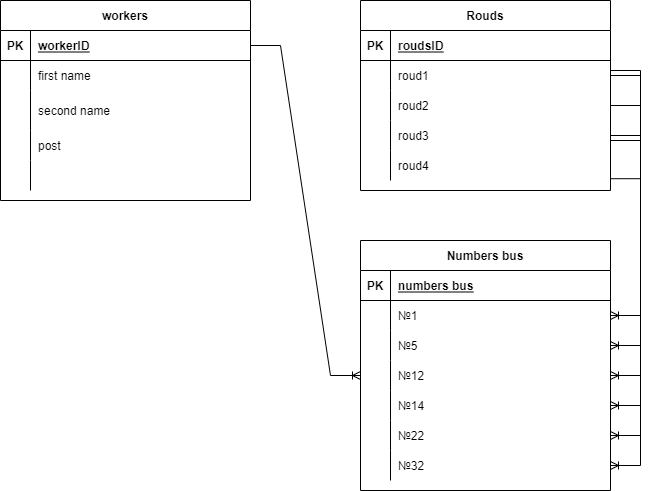

The diagram above was exported from draw.io. Its source (the exported page's mxGraphModel, read from the mxfile embedded in the PNG):
<mxGraphModel dx="1038" dy="521" grid="1" gridSize="10" guides="1" tooltips="1" connect="1" arrows="1" fold="1" page="1" pageScale="1" pageWidth="850" pageHeight="1100" math="0" shadow="0" extFonts="Permanent Marker^https://fonts.googleapis.com/css?family=Permanent+Marker">
  <root>
    <mxCell id="0" />
    <mxCell id="1" parent="0" />
    <mxCell id="C-vyLk0tnHw3VtMMgP7b-2" value="Rouds" style="shape=table;startSize=30;container=1;collapsible=1;childLayout=tableLayout;fixedRows=1;rowLines=0;fontStyle=1;align=center;resizeLast=1;" parent="1" vertex="1">
      <mxGeometry x="450" y="120" width="250" height="190" as="geometry" />
    </mxCell>
    <mxCell id="C-vyLk0tnHw3VtMMgP7b-3" value="" style="shape=partialRectangle;collapsible=0;dropTarget=0;pointerEvents=0;fillColor=none;points=[[0,0.5],[1,0.5]];portConstraint=eastwest;top=0;left=0;right=0;bottom=1;" parent="C-vyLk0tnHw3VtMMgP7b-2" vertex="1">
      <mxGeometry y="30" width="250" height="30" as="geometry" />
    </mxCell>
    <mxCell id="C-vyLk0tnHw3VtMMgP7b-4" value="PK" style="shape=partialRectangle;overflow=hidden;connectable=0;fillColor=none;top=0;left=0;bottom=0;right=0;fontStyle=1;" parent="C-vyLk0tnHw3VtMMgP7b-3" vertex="1">
      <mxGeometry width="30" height="30" as="geometry">
        <mxRectangle width="30" height="30" as="alternateBounds" />
      </mxGeometry>
    </mxCell>
    <mxCell id="C-vyLk0tnHw3VtMMgP7b-5" value="roudsID" style="shape=partialRectangle;overflow=hidden;connectable=0;fillColor=none;top=0;left=0;bottom=0;right=0;align=left;spacingLeft=6;fontStyle=5;" parent="C-vyLk0tnHw3VtMMgP7b-3" vertex="1">
      <mxGeometry x="30" width="220" height="30" as="geometry">
        <mxRectangle width="220" height="30" as="alternateBounds" />
      </mxGeometry>
    </mxCell>
    <mxCell id="C-vyLk0tnHw3VtMMgP7b-6" value="" style="shape=partialRectangle;collapsible=0;dropTarget=0;pointerEvents=0;fillColor=none;points=[[0,0.5],[1,0.5]];portConstraint=eastwest;top=0;left=0;right=0;bottom=0;" parent="C-vyLk0tnHw3VtMMgP7b-2" vertex="1">
      <mxGeometry y="60" width="250" height="30" as="geometry" />
    </mxCell>
    <mxCell id="C-vyLk0tnHw3VtMMgP7b-7" value="" style="shape=partialRectangle;overflow=hidden;connectable=0;fillColor=none;top=0;left=0;bottom=0;right=0;" parent="C-vyLk0tnHw3VtMMgP7b-6" vertex="1">
      <mxGeometry width="30" height="30" as="geometry">
        <mxRectangle width="30" height="30" as="alternateBounds" />
      </mxGeometry>
    </mxCell>
    <mxCell id="C-vyLk0tnHw3VtMMgP7b-8" value="roud1" style="shape=partialRectangle;overflow=hidden;connectable=0;fillColor=none;top=0;left=0;bottom=0;right=0;align=left;spacingLeft=6;" parent="C-vyLk0tnHw3VtMMgP7b-6" vertex="1">
      <mxGeometry x="30" width="220" height="30" as="geometry">
        <mxRectangle width="220" height="30" as="alternateBounds" />
      </mxGeometry>
    </mxCell>
    <mxCell id="C-vyLk0tnHw3VtMMgP7b-9" value="" style="shape=partialRectangle;collapsible=0;dropTarget=0;pointerEvents=0;fillColor=none;points=[[0,0.5],[1,0.5]];portConstraint=eastwest;top=0;left=0;right=0;bottom=0;" parent="C-vyLk0tnHw3VtMMgP7b-2" vertex="1">
      <mxGeometry y="90" width="250" height="30" as="geometry" />
    </mxCell>
    <mxCell id="C-vyLk0tnHw3VtMMgP7b-10" value="" style="shape=partialRectangle;overflow=hidden;connectable=0;fillColor=none;top=0;left=0;bottom=0;right=0;" parent="C-vyLk0tnHw3VtMMgP7b-9" vertex="1">
      <mxGeometry width="30" height="30" as="geometry">
        <mxRectangle width="30" height="30" as="alternateBounds" />
      </mxGeometry>
    </mxCell>
    <mxCell id="C-vyLk0tnHw3VtMMgP7b-11" value="roud2" style="shape=partialRectangle;overflow=hidden;connectable=0;fillColor=none;top=0;left=0;bottom=0;right=0;align=left;spacingLeft=6;" parent="C-vyLk0tnHw3VtMMgP7b-9" vertex="1">
      <mxGeometry x="30" width="220" height="30" as="geometry">
        <mxRectangle width="220" height="30" as="alternateBounds" />
      </mxGeometry>
    </mxCell>
    <mxCell id="mjwJQcjZT4x7kLY2xxN6-15" value="" style="shape=partialRectangle;collapsible=0;dropTarget=0;pointerEvents=0;fillColor=none;points=[[0,0.5],[1,0.5]];portConstraint=eastwest;top=0;left=0;right=0;bottom=0;" parent="C-vyLk0tnHw3VtMMgP7b-2" vertex="1">
      <mxGeometry y="120" width="250" height="30" as="geometry" />
    </mxCell>
    <mxCell id="mjwJQcjZT4x7kLY2xxN6-16" value="" style="shape=partialRectangle;overflow=hidden;connectable=0;fillColor=none;top=0;left=0;bottom=0;right=0;" parent="mjwJQcjZT4x7kLY2xxN6-15" vertex="1">
      <mxGeometry width="30" height="30" as="geometry">
        <mxRectangle width="30" height="30" as="alternateBounds" />
      </mxGeometry>
    </mxCell>
    <mxCell id="mjwJQcjZT4x7kLY2xxN6-17" value="roud3" style="shape=partialRectangle;overflow=hidden;connectable=0;fillColor=none;top=0;left=0;bottom=0;right=0;align=left;spacingLeft=6;" parent="mjwJQcjZT4x7kLY2xxN6-15" vertex="1">
      <mxGeometry x="30" width="220" height="30" as="geometry">
        <mxRectangle width="220" height="30" as="alternateBounds" />
      </mxGeometry>
    </mxCell>
    <mxCell id="mjwJQcjZT4x7kLY2xxN6-18" value="" style="shape=partialRectangle;collapsible=0;dropTarget=0;pointerEvents=0;fillColor=none;points=[[0,0.5],[1,0.5]];portConstraint=eastwest;top=0;left=0;right=0;bottom=0;" parent="C-vyLk0tnHw3VtMMgP7b-2" vertex="1">
      <mxGeometry y="150" width="250" height="30" as="geometry" />
    </mxCell>
    <mxCell id="mjwJQcjZT4x7kLY2xxN6-19" value="" style="shape=partialRectangle;overflow=hidden;connectable=0;fillColor=none;top=0;left=0;bottom=0;right=0;" parent="mjwJQcjZT4x7kLY2xxN6-18" vertex="1">
      <mxGeometry width="30" height="30" as="geometry">
        <mxRectangle width="30" height="30" as="alternateBounds" />
      </mxGeometry>
    </mxCell>
    <mxCell id="mjwJQcjZT4x7kLY2xxN6-20" value="roud4" style="shape=partialRectangle;overflow=hidden;connectable=0;fillColor=none;top=0;left=0;bottom=0;right=0;align=left;spacingLeft=6;" parent="mjwJQcjZT4x7kLY2xxN6-18" vertex="1">
      <mxGeometry x="30" width="220" height="30" as="geometry">
        <mxRectangle width="220" height="30" as="alternateBounds" />
      </mxGeometry>
    </mxCell>
    <mxCell id="C-vyLk0tnHw3VtMMgP7b-13" value="Numbers bus" style="shape=table;startSize=30;container=1;collapsible=1;childLayout=tableLayout;fixedRows=1;rowLines=0;fontStyle=1;align=center;resizeLast=1;" parent="1" vertex="1">
      <mxGeometry x="450" y="360" width="250" height="250" as="geometry" />
    </mxCell>
    <mxCell id="C-vyLk0tnHw3VtMMgP7b-14" value="" style="shape=partialRectangle;collapsible=0;dropTarget=0;pointerEvents=0;fillColor=none;points=[[0,0.5],[1,0.5]];portConstraint=eastwest;top=0;left=0;right=0;bottom=1;" parent="C-vyLk0tnHw3VtMMgP7b-13" vertex="1">
      <mxGeometry y="30" width="250" height="30" as="geometry" />
    </mxCell>
    <mxCell id="C-vyLk0tnHw3VtMMgP7b-15" value="PK" style="shape=partialRectangle;overflow=hidden;connectable=0;fillColor=none;top=0;left=0;bottom=0;right=0;fontStyle=1;" parent="C-vyLk0tnHw3VtMMgP7b-14" vertex="1">
      <mxGeometry width="30" height="30" as="geometry">
        <mxRectangle width="30" height="30" as="alternateBounds" />
      </mxGeometry>
    </mxCell>
    <mxCell id="C-vyLk0tnHw3VtMMgP7b-16" value="numbers bus" style="shape=partialRectangle;overflow=hidden;connectable=0;fillColor=none;top=0;left=0;bottom=0;right=0;align=left;spacingLeft=6;fontStyle=5;" parent="C-vyLk0tnHw3VtMMgP7b-14" vertex="1">
      <mxGeometry x="30" width="220" height="30" as="geometry">
        <mxRectangle width="220" height="30" as="alternateBounds" />
      </mxGeometry>
    </mxCell>
    <mxCell id="C-vyLk0tnHw3VtMMgP7b-17" value="" style="shape=partialRectangle;collapsible=0;dropTarget=0;pointerEvents=0;fillColor=none;points=[[0,0.5],[1,0.5]];portConstraint=eastwest;top=0;left=0;right=0;bottom=0;" parent="C-vyLk0tnHw3VtMMgP7b-13" vertex="1">
      <mxGeometry y="60" width="250" height="30" as="geometry" />
    </mxCell>
    <mxCell id="C-vyLk0tnHw3VtMMgP7b-18" value="" style="shape=partialRectangle;overflow=hidden;connectable=0;fillColor=none;top=0;left=0;bottom=0;right=0;" parent="C-vyLk0tnHw3VtMMgP7b-17" vertex="1">
      <mxGeometry width="30" height="30" as="geometry">
        <mxRectangle width="30" height="30" as="alternateBounds" />
      </mxGeometry>
    </mxCell>
    <mxCell id="C-vyLk0tnHw3VtMMgP7b-19" value="№1" style="shape=partialRectangle;overflow=hidden;connectable=0;fillColor=none;top=0;left=0;bottom=0;right=0;align=left;spacingLeft=6;" parent="C-vyLk0tnHw3VtMMgP7b-17" vertex="1">
      <mxGeometry x="30" width="220" height="30" as="geometry">
        <mxRectangle width="220" height="30" as="alternateBounds" />
      </mxGeometry>
    </mxCell>
    <mxCell id="C-vyLk0tnHw3VtMMgP7b-20" value="" style="shape=partialRectangle;collapsible=0;dropTarget=0;pointerEvents=0;fillColor=none;points=[[0,0.5],[1,0.5]];portConstraint=eastwest;top=0;left=0;right=0;bottom=0;" parent="C-vyLk0tnHw3VtMMgP7b-13" vertex="1">
      <mxGeometry y="90" width="250" height="30" as="geometry" />
    </mxCell>
    <mxCell id="C-vyLk0tnHw3VtMMgP7b-21" value="" style="shape=partialRectangle;overflow=hidden;connectable=0;fillColor=none;top=0;left=0;bottom=0;right=0;" parent="C-vyLk0tnHw3VtMMgP7b-20" vertex="1">
      <mxGeometry width="30" height="30" as="geometry">
        <mxRectangle width="30" height="30" as="alternateBounds" />
      </mxGeometry>
    </mxCell>
    <mxCell id="C-vyLk0tnHw3VtMMgP7b-22" value="№5" style="shape=partialRectangle;overflow=hidden;connectable=0;fillColor=none;top=0;left=0;bottom=0;right=0;align=left;spacingLeft=6;" parent="C-vyLk0tnHw3VtMMgP7b-20" vertex="1">
      <mxGeometry x="30" width="220" height="30" as="geometry">
        <mxRectangle width="220" height="30" as="alternateBounds" />
      </mxGeometry>
    </mxCell>
    <mxCell id="mjwJQcjZT4x7kLY2xxN6-21" value="" style="shape=partialRectangle;collapsible=0;dropTarget=0;pointerEvents=0;fillColor=none;points=[[0,0.5],[1,0.5]];portConstraint=eastwest;top=0;left=0;right=0;bottom=0;" parent="C-vyLk0tnHw3VtMMgP7b-13" vertex="1">
      <mxGeometry y="120" width="250" height="30" as="geometry" />
    </mxCell>
    <mxCell id="mjwJQcjZT4x7kLY2xxN6-22" value="" style="shape=partialRectangle;overflow=hidden;connectable=0;fillColor=none;top=0;left=0;bottom=0;right=0;" parent="mjwJQcjZT4x7kLY2xxN6-21" vertex="1">
      <mxGeometry width="30" height="30" as="geometry">
        <mxRectangle width="30" height="30" as="alternateBounds" />
      </mxGeometry>
    </mxCell>
    <mxCell id="mjwJQcjZT4x7kLY2xxN6-23" value="№12" style="shape=partialRectangle;overflow=hidden;connectable=0;fillColor=none;top=0;left=0;bottom=0;right=0;align=left;spacingLeft=6;" parent="mjwJQcjZT4x7kLY2xxN6-21" vertex="1">
      <mxGeometry x="30" width="220" height="30" as="geometry">
        <mxRectangle width="220" height="30" as="alternateBounds" />
      </mxGeometry>
    </mxCell>
    <mxCell id="mjwJQcjZT4x7kLY2xxN6-24" value="" style="shape=partialRectangle;collapsible=0;dropTarget=0;pointerEvents=0;fillColor=none;points=[[0,0.5],[1,0.5]];portConstraint=eastwest;top=0;left=0;right=0;bottom=0;" parent="C-vyLk0tnHw3VtMMgP7b-13" vertex="1">
      <mxGeometry y="150" width="250" height="30" as="geometry" />
    </mxCell>
    <mxCell id="mjwJQcjZT4x7kLY2xxN6-25" value="" style="shape=partialRectangle;overflow=hidden;connectable=0;fillColor=none;top=0;left=0;bottom=0;right=0;" parent="mjwJQcjZT4x7kLY2xxN6-24" vertex="1">
      <mxGeometry width="30" height="30" as="geometry">
        <mxRectangle width="30" height="30" as="alternateBounds" />
      </mxGeometry>
    </mxCell>
    <mxCell id="mjwJQcjZT4x7kLY2xxN6-26" value="№14" style="shape=partialRectangle;overflow=hidden;connectable=0;fillColor=none;top=0;left=0;bottom=0;right=0;align=left;spacingLeft=6;" parent="mjwJQcjZT4x7kLY2xxN6-24" vertex="1">
      <mxGeometry x="30" width="220" height="30" as="geometry">
        <mxRectangle width="220" height="30" as="alternateBounds" />
      </mxGeometry>
    </mxCell>
    <mxCell id="mjwJQcjZT4x7kLY2xxN6-27" value="" style="shape=partialRectangle;collapsible=0;dropTarget=0;pointerEvents=0;fillColor=none;points=[[0,0.5],[1,0.5]];portConstraint=eastwest;top=0;left=0;right=0;bottom=0;" parent="C-vyLk0tnHw3VtMMgP7b-13" vertex="1">
      <mxGeometry y="180" width="250" height="30" as="geometry" />
    </mxCell>
    <mxCell id="mjwJQcjZT4x7kLY2xxN6-28" value="" style="shape=partialRectangle;overflow=hidden;connectable=0;fillColor=none;top=0;left=0;bottom=0;right=0;" parent="mjwJQcjZT4x7kLY2xxN6-27" vertex="1">
      <mxGeometry width="30" height="30" as="geometry">
        <mxRectangle width="30" height="30" as="alternateBounds" />
      </mxGeometry>
    </mxCell>
    <mxCell id="mjwJQcjZT4x7kLY2xxN6-29" value="№22" style="shape=partialRectangle;overflow=hidden;connectable=0;fillColor=none;top=0;left=0;bottom=0;right=0;align=left;spacingLeft=6;" parent="mjwJQcjZT4x7kLY2xxN6-27" vertex="1">
      <mxGeometry x="30" width="220" height="30" as="geometry">
        <mxRectangle width="220" height="30" as="alternateBounds" />
      </mxGeometry>
    </mxCell>
    <mxCell id="mjwJQcjZT4x7kLY2xxN6-30" value="" style="shape=partialRectangle;collapsible=0;dropTarget=0;pointerEvents=0;fillColor=none;points=[[0,0.5],[1,0.5]];portConstraint=eastwest;top=0;left=0;right=0;bottom=0;" parent="C-vyLk0tnHw3VtMMgP7b-13" vertex="1">
      <mxGeometry y="210" width="250" height="30" as="geometry" />
    </mxCell>
    <mxCell id="mjwJQcjZT4x7kLY2xxN6-31" value="" style="shape=partialRectangle;overflow=hidden;connectable=0;fillColor=none;top=0;left=0;bottom=0;right=0;" parent="mjwJQcjZT4x7kLY2xxN6-30" vertex="1">
      <mxGeometry width="30" height="30" as="geometry">
        <mxRectangle width="30" height="30" as="alternateBounds" />
      </mxGeometry>
    </mxCell>
    <mxCell id="mjwJQcjZT4x7kLY2xxN6-32" value="№32" style="shape=partialRectangle;overflow=hidden;connectable=0;fillColor=none;top=0;left=0;bottom=0;right=0;align=left;spacingLeft=6;" parent="mjwJQcjZT4x7kLY2xxN6-30" vertex="1">
      <mxGeometry x="30" width="220" height="30" as="geometry">
        <mxRectangle width="220" height="30" as="alternateBounds" />
      </mxGeometry>
    </mxCell>
    <mxCell id="mjwJQcjZT4x7kLY2xxN6-50" value="" style="edgeStyle=entityRelationEdgeStyle;fontSize=12;html=1;endArrow=ERoneToMany;rounded=0;entryX=1;entryY=0.5;entryDx=0;entryDy=0;" parent="C-vyLk0tnHw3VtMMgP7b-13" target="C-vyLk0tnHw3VtMMgP7b-17" edge="1">
      <mxGeometry width="100" height="100" relative="1" as="geometry">
        <mxPoint x="250" y="-170" as="sourcePoint" />
        <mxPoint x="20" y="-70" as="targetPoint" />
      </mxGeometry>
    </mxCell>
    <mxCell id="mjwJQcjZT4x7kLY2xxN6-33" value="" style="edgeStyle=entityRelationEdgeStyle;fontSize=12;html=1;endArrow=ERoneToMany;rounded=0;" parent="1" source="C-vyLk0tnHw3VtMMgP7b-6" target="mjwJQcjZT4x7kLY2xxN6-30" edge="1">
      <mxGeometry width="100" height="100" relative="1" as="geometry">
        <mxPoint x="700" y="190" as="sourcePoint" />
        <mxPoint x="780" y="90" as="targetPoint" />
      </mxGeometry>
    </mxCell>
    <mxCell id="mjwJQcjZT4x7kLY2xxN6-34" value="workers" style="shape=table;startSize=30;container=1;collapsible=1;childLayout=tableLayout;fixedRows=1;rowLines=0;fontStyle=1;align=center;resizeLast=1;" parent="1" vertex="1">
      <mxGeometry x="90" y="120" width="250" height="200" as="geometry" />
    </mxCell>
    <mxCell id="mjwJQcjZT4x7kLY2xxN6-35" value="" style="shape=partialRectangle;collapsible=0;dropTarget=0;pointerEvents=0;fillColor=none;points=[[0,0.5],[1,0.5]];portConstraint=eastwest;top=0;left=0;right=0;bottom=1;" parent="mjwJQcjZT4x7kLY2xxN6-34" vertex="1">
      <mxGeometry y="30" width="250" height="30" as="geometry" />
    </mxCell>
    <mxCell id="mjwJQcjZT4x7kLY2xxN6-36" value="PK" style="shape=partialRectangle;overflow=hidden;connectable=0;fillColor=none;top=0;left=0;bottom=0;right=0;fontStyle=1;" parent="mjwJQcjZT4x7kLY2xxN6-35" vertex="1">
      <mxGeometry width="30" height="30" as="geometry">
        <mxRectangle width="30" height="30" as="alternateBounds" />
      </mxGeometry>
    </mxCell>
    <mxCell id="mjwJQcjZT4x7kLY2xxN6-37" value="workerID" style="shape=partialRectangle;overflow=hidden;connectable=0;fillColor=none;top=0;left=0;bottom=0;right=0;align=left;spacingLeft=6;fontStyle=5;" parent="mjwJQcjZT4x7kLY2xxN6-35" vertex="1">
      <mxGeometry x="30" width="220" height="30" as="geometry">
        <mxRectangle width="220" height="30" as="alternateBounds" />
      </mxGeometry>
    </mxCell>
    <mxCell id="mjwJQcjZT4x7kLY2xxN6-38" value="" style="shape=partialRectangle;collapsible=0;dropTarget=0;pointerEvents=0;fillColor=none;points=[[0,0.5],[1,0.5]];portConstraint=eastwest;top=0;left=0;right=0;bottom=0;" parent="mjwJQcjZT4x7kLY2xxN6-34" vertex="1">
      <mxGeometry y="60" width="250" height="30" as="geometry" />
    </mxCell>
    <mxCell id="mjwJQcjZT4x7kLY2xxN6-39" value="" style="shape=partialRectangle;overflow=hidden;connectable=0;fillColor=none;top=0;left=0;bottom=0;right=0;" parent="mjwJQcjZT4x7kLY2xxN6-38" vertex="1">
      <mxGeometry width="30" height="30" as="geometry">
        <mxRectangle width="30" height="30" as="alternateBounds" />
      </mxGeometry>
    </mxCell>
    <mxCell id="mjwJQcjZT4x7kLY2xxN6-40" value="first name" style="shape=partialRectangle;overflow=hidden;connectable=0;fillColor=none;top=0;left=0;bottom=0;right=0;align=left;spacingLeft=6;" parent="mjwJQcjZT4x7kLY2xxN6-38" vertex="1">
      <mxGeometry x="30" width="220" height="30" as="geometry">
        <mxRectangle width="220" height="30" as="alternateBounds" />
      </mxGeometry>
    </mxCell>
    <mxCell id="mjwJQcjZT4x7kLY2xxN6-41" value="" style="shape=partialRectangle;collapsible=0;dropTarget=0;pointerEvents=0;fillColor=none;points=[[0,0.5],[1,0.5]];portConstraint=eastwest;top=0;left=0;right=0;bottom=0;" parent="mjwJQcjZT4x7kLY2xxN6-34" vertex="1">
      <mxGeometry y="90" width="250" height="40" as="geometry" />
    </mxCell>
    <mxCell id="mjwJQcjZT4x7kLY2xxN6-42" value="" style="shape=partialRectangle;overflow=hidden;connectable=0;fillColor=none;top=0;left=0;bottom=0;right=0;" parent="mjwJQcjZT4x7kLY2xxN6-41" vertex="1">
      <mxGeometry width="30" height="40" as="geometry">
        <mxRectangle width="30" height="40" as="alternateBounds" />
      </mxGeometry>
    </mxCell>
    <mxCell id="mjwJQcjZT4x7kLY2xxN6-43" value="second name" style="shape=partialRectangle;overflow=hidden;connectable=0;fillColor=none;top=0;left=0;bottom=0;right=0;align=left;spacingLeft=6;" parent="mjwJQcjZT4x7kLY2xxN6-41" vertex="1">
      <mxGeometry x="30" width="220" height="40" as="geometry">
        <mxRectangle width="220" height="40" as="alternateBounds" />
      </mxGeometry>
    </mxCell>
    <mxCell id="mjwJQcjZT4x7kLY2xxN6-44" value="" style="shape=partialRectangle;collapsible=0;dropTarget=0;pointerEvents=0;fillColor=none;points=[[0,0.5],[1,0.5]];portConstraint=eastwest;top=0;left=0;right=0;bottom=0;" parent="mjwJQcjZT4x7kLY2xxN6-34" vertex="1">
      <mxGeometry y="130" width="250" height="30" as="geometry" />
    </mxCell>
    <mxCell id="mjwJQcjZT4x7kLY2xxN6-45" value="" style="shape=partialRectangle;overflow=hidden;connectable=0;fillColor=none;top=0;left=0;bottom=0;right=0;" parent="mjwJQcjZT4x7kLY2xxN6-44" vertex="1">
      <mxGeometry width="30" height="30" as="geometry">
        <mxRectangle width="30" height="30" as="alternateBounds" />
      </mxGeometry>
    </mxCell>
    <mxCell id="mjwJQcjZT4x7kLY2xxN6-46" value="post" style="shape=partialRectangle;overflow=hidden;connectable=0;fillColor=none;top=0;left=0;bottom=0;right=0;align=left;spacingLeft=6;" parent="mjwJQcjZT4x7kLY2xxN6-44" vertex="1">
      <mxGeometry x="30" width="220" height="30" as="geometry">
        <mxRectangle width="220" height="30" as="alternateBounds" />
      </mxGeometry>
    </mxCell>
    <mxCell id="mjwJQcjZT4x7kLY2xxN6-47" value="" style="shape=partialRectangle;collapsible=0;dropTarget=0;pointerEvents=0;fillColor=none;points=[[0,0.5],[1,0.5]];portConstraint=eastwest;top=0;left=0;right=0;bottom=0;" parent="mjwJQcjZT4x7kLY2xxN6-34" vertex="1">
      <mxGeometry y="160" width="250" height="30" as="geometry" />
    </mxCell>
    <mxCell id="mjwJQcjZT4x7kLY2xxN6-48" value="" style="shape=partialRectangle;overflow=hidden;connectable=0;fillColor=none;top=0;left=0;bottom=0;right=0;" parent="mjwJQcjZT4x7kLY2xxN6-47" vertex="1">
      <mxGeometry width="30" height="30" as="geometry">
        <mxRectangle width="30" height="30" as="alternateBounds" />
      </mxGeometry>
    </mxCell>
    <mxCell id="mjwJQcjZT4x7kLY2xxN6-49" value="" style="shape=partialRectangle;overflow=hidden;connectable=0;fillColor=none;top=0;left=0;bottom=0;right=0;align=left;spacingLeft=6;" parent="mjwJQcjZT4x7kLY2xxN6-47" vertex="1">
      <mxGeometry x="30" width="220" height="30" as="geometry">
        <mxRectangle width="220" height="30" as="alternateBounds" />
      </mxGeometry>
    </mxCell>
    <mxCell id="mjwJQcjZT4x7kLY2xxN6-51" value="" style="edgeStyle=entityRelationEdgeStyle;fontSize=12;html=1;endArrow=ERoneToMany;rounded=0;exitX=0.998;exitY=0.94;exitDx=0;exitDy=0;exitPerimeter=0;" parent="1" source="mjwJQcjZT4x7kLY2xxN6-18" target="mjwJQcjZT4x7kLY2xxN6-27" edge="1">
      <mxGeometry width="100" height="100" relative="1" as="geometry">
        <mxPoint x="370" y="390" as="sourcePoint" />
        <mxPoint x="470" y="290" as="targetPoint" />
      </mxGeometry>
    </mxCell>
    <mxCell id="mjwJQcjZT4x7kLY2xxN6-54" value="" style="edgeStyle=entityRelationEdgeStyle;fontSize=12;html=1;endArrow=ERoneToMany;rounded=0;entryX=1;entryY=0.5;entryDx=0;entryDy=0;exitX=1;exitY=0.5;exitDx=0;exitDy=0;" parent="1" source="C-vyLk0tnHw3VtMMgP7b-9" target="C-vyLk0tnHw3VtMMgP7b-20" edge="1">
      <mxGeometry width="100" height="100" relative="1" as="geometry">
        <mxPoint x="370" y="390" as="sourcePoint" />
        <mxPoint x="470" y="290" as="targetPoint" />
      </mxGeometry>
    </mxCell>
    <mxCell id="mjwJQcjZT4x7kLY2xxN6-55" value="" style="edgeStyle=entityRelationEdgeStyle;fontSize=12;html=1;endArrow=ERoneToMany;rounded=0;exitX=1;exitY=0.5;exitDx=0;exitDy=0;" parent="1" source="mjwJQcjZT4x7kLY2xxN6-15" target="mjwJQcjZT4x7kLY2xxN6-24" edge="1">
      <mxGeometry width="100" height="100" relative="1" as="geometry">
        <mxPoint x="370" y="390" as="sourcePoint" />
        <mxPoint x="470" y="290" as="targetPoint" />
      </mxGeometry>
    </mxCell>
    <mxCell id="mjwJQcjZT4x7kLY2xxN6-56" value="" style="edgeStyle=entityRelationEdgeStyle;fontSize=12;html=1;endArrow=ERoneToMany;rounded=0;entryX=1;entryY=0.5;entryDx=0;entryDy=0;" parent="1" target="mjwJQcjZT4x7kLY2xxN6-21" edge="1">
      <mxGeometry width="100" height="100" relative="1" as="geometry">
        <mxPoint x="700" y="260" as="sourcePoint" />
        <mxPoint x="470" y="290" as="targetPoint" />
      </mxGeometry>
    </mxCell>
    <mxCell id="mjwJQcjZT4x7kLY2xxN6-57" value="" style="edgeStyle=entityRelationEdgeStyle;fontSize=12;html=1;endArrow=ERoneToMany;rounded=0;entryX=0;entryY=0.5;entryDx=0;entryDy=0;exitX=1;exitY=0.5;exitDx=0;exitDy=0;" parent="1" source="mjwJQcjZT4x7kLY2xxN6-35" target="mjwJQcjZT4x7kLY2xxN6-21" edge="1">
      <mxGeometry width="100" height="100" relative="1" as="geometry">
        <mxPoint x="370" y="390" as="sourcePoint" />
        <mxPoint x="440" y="500" as="targetPoint" />
      </mxGeometry>
    </mxCell>
  </root>
</mxGraphModel>